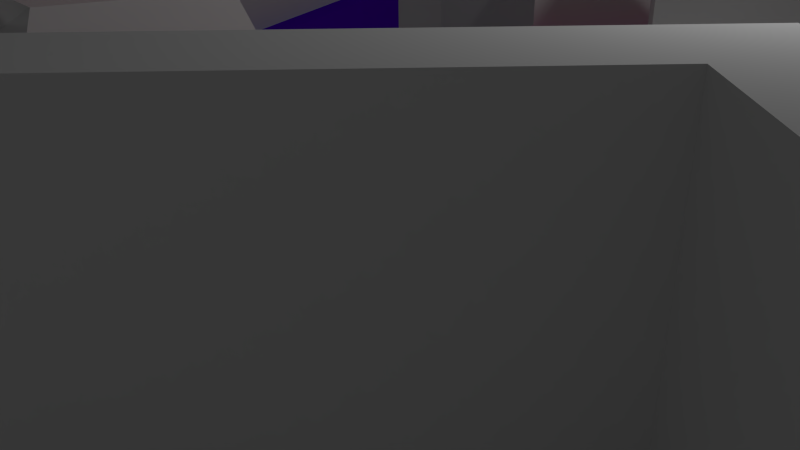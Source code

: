 # Source: level_b_0.1.blend  (saved by Blender 2.72.0; exported with 4.5.12 LTS)
import bpy
from mathutils import Matrix  # noqa: F401  (used for matrix-valued properties, if any)

bpy.ops.wm.read_factory_settings(use_empty=True)
scene = bpy.context.scene
scene.name = 'Scene'

# ---- collections
col_collection_1 = bpy.data.collections.new('Collection 1'); scene.collection.children.link(col_collection_1)

# ---- materials (node trees are filled in below, after node groups)
mat_red = bpy.data.materials.new('Red')
mat_red.alpha_threshold = 0.0
mat_red.use_transparent_shadow = False
mat_red.diffuse_color = (0.8, 0.0, 0.00452, 1.0)
mat_red.roughness = 0.5
mat_red.line_color = (0.0, 0.0, 0.0, 1.0)
mat_marble = bpy.data.materials.new('Marble')
mat_marble.alpha_threshold = 0.0
mat_marble.use_transparent_shadow = False
mat_marble.diffuse_color = (0.8208, 0.8208, 0.8208, 1.0)
mat_marble.roughness = 0.5
mat_marble.line_color = (0.0, 0.0, 0.0, 1.0)
mat_material_001 = bpy.data.materials.new('Material.001')
mat_material_001.alpha_threshold = 0.0
mat_material_001.use_transparent_shadow = False
mat_material_001.roughness = 0.5
mat_material_001.line_color = (0.0, 0.0, 0.0, 1.0)
mat_dark_purple = bpy.data.materials.new('dark purple')
mat_dark_purple.alpha_threshold = 0.0
mat_dark_purple.use_transparent_shadow = False
mat_dark_purple.diffuse_color = (0.1133, 0.0, 0.8, 1.0)
mat_dark_purple.roughness = 0.5
mat_dark_purple.line_color = (0.0, 0.0, 0.0, 1.0)
mat_material = bpy.data.materials.new('Material')
mat_material.alpha_threshold = 0.0
mat_material.use_transparent_shadow = False
mat_material.diffuse_color = (0.9774, 0.9774, 0.9774, 1.0)
mat_material.roughness = 0.5
mat_material.line_color = (0.0, 0.0, 0.0, 1.0)
mat_pinkish = bpy.data.materials.new('pinkish')
mat_pinkish.alpha_threshold = 0.0
mat_pinkish.use_transparent_shadow = False
mat_pinkish.diffuse_color = (0.8, 0.0588, 0.2285, 1.0)
mat_pinkish.roughness = 0.5
mat_pinkish.line_color = (0.0, 0.0, 0.0, 1.0)
mat_magenta = bpy.data.materials.new('Magenta')
mat_magenta.alpha_threshold = 0.0
mat_magenta.use_transparent_shadow = False
mat_magenta.diffuse_color = (1.0, 0.02543, 0.5568, 1.0)
mat_magenta.roughness = 0.5
mat_magenta.line_color = (0.0, 0.0, 0.0, 1.0)

# ---- material node trees

# ---- world
world_world = bpy.data.worlds.new('World'); scene.world = world_world
world_world.color = (0.05088, 0.05088, 0.05088)
world_world.use_sun_shadow = False
world_world.sun_shadow_jitter_overblur = 0.0
world_world.cycles.sampling_method = 'MANUAL'
world_world.cycles.sample_map_resolution = 256

# ---- cameras
cam_camera = bpy.data.cameras.new('Camera')
cam_camera.clip_end = 100.0
cam_camera.lens = 35.0
cam_camera.sensor_width = 32.0
cam_camera.sensor_height = 18.0
cam_camera.ortho_scale = 7.314
cam_camera.dof.focus_distance = 0.0
cam_camera.dof.aperture_fstop = 128.0

# ---- lights
light_lamp = bpy.data.lights.new('Lamp', 'POINT')
light_lamp.transmission_factor = 0.0
light_lamp.cutoff_distance = 30.0
light_lamp.energy = 100.0
light_lamp.shadow_buffer_clip_start = 1.001
light_lamp.shadow_soft_size = 0.1
light_lamp.shadow_maximum_resolution = 0.006
light_lamp.use_absolute_resolution = True
light_lamp.cycles.use_multiple_importance_sampling = False

# ---- meshes
me_cube_000 = bpy.data.meshes.new('Cube.000')
me_cube_000.from_pydata([(-1.238, 0.2043, -1.0), (-0.9171, 1.11, -1.0), (1.35, 1.082, -1.0), (-0.04196, -0.7146, -1.0), (-1.238, 0.2043, 1.0), (-0.9171, 1.11, 1.0), (1.35, 1.082, 1.0), (-0.04196, -0.7146, 1.0), (0.5139, -0.111, 1.0), (0.5139, -0.111, -1.0), (0.6683, -0.2456, -1.0), (0.6683, -0.2456, 1.0), (1.189, 0.2851, -1.0), (1.189, 0.2851, 1.0), (-1.105, 0.2431, -1.0), (-0.8371, 0.9962, -1.0), (1.24, 0.9972, -1.0), (-0.05316, -0.5763, -1.0), (-1.105, 0.2431, 1.0), (-0.8371, 0.9962, 1.0), (1.24, 0.9972, 1.0), (-0.05316, -0.5763, 1.0), (0.5068, 0.02757, 1.0), (0.5068, 0.02757, -1.0), (0.6599, -0.1071, -1.0), (0.6599, -0.1071, 1.0), (1.067, 0.3509, -1.0), (1.067, 0.3509, 1.0)], [], [(4, 5, 1, 0), (5, 6, 2, 1), (8, 7, 3, 9), (7, 4, 0, 3), (11, 8, 9, 10), (13, 11, 10, 12), (6, 13, 12, 2), (14, 15, 19, 18), (15, 16, 20, 19), (23, 17, 21, 22), (17, 14, 18, 21), (24, 23, 22, 25), (26, 24, 25, 27), (16, 26, 27, 20), (5, 4, 18, 19), (0, 1, 15, 14), (6, 5, 19, 20), (1, 2, 16, 15), (7, 8, 22, 21), (2, 12, 26, 16), (4, 7, 21, 18), (3, 0, 14, 17), (13, 6, 20, 27), (9, 3, 17, 23), (10, 9, 23, 24), (8, 11, 25, 22), (12, 10, 24, 26), (11, 13, 27, 25)])
me_cube_000.use_remesh_preserve_volume = False
me_cube_000.use_remesh_preserve_attributes = False
me_cube_000.use_mirror_vertex_groups = False
me_cube_000.update()
me_cube_006 = bpy.data.meshes.new('Cube.006')
me_cube_006.from_pydata([(-2.225, -1.0, -1.0), (-1.0, 1.0, -1.0), (1.214, 1.0, -1.0), (0.7393, -0.767, -1.0), (-2.225, -1.0, 1.534), (-1.0, 1.0, 1.0), (1.214, 1.0, 1.0), (0.7393, -0.767, 1.534), (0.0, 1.0, 1.0), (0.0, 1.0, -1.0), (-1.168, -2.723, 1.534), (-1.168, -2.723, -1.0), (-1.212, 0.654, 1.0), (-1.212, 0.654, -1.0), (1.131, 0.6943, 1.0), (1.131, 0.6943, -1.0), (-0.202, 0.3559, -1.0), (-0.202, 0.3559, 1.0), (-1.542, 0.1146, -1.0), (1.004, 0.2178, 1.367), (-0.5168, -0.6483, -1.0), (-0.5168, -0.6483, 1.367), (-1.542, 0.1146, 1.367), (1.004, 0.2178, -1.0), (-1.947, -0.5466, -1.0), (0.8468, -0.3664, 1.0), (-0.9028, -1.879, -1.0), (-0.9028, -1.879, 1.0), (-1.947, -0.5466, 1.0), (0.8468, -0.3664, -1.0), (0.8468, -0.3664, 1.74), (-0.9028, -1.879, 1.74), (-1.947, -0.5466, 1.74), (-1.212, 0.654, 1.388), (1.131, 0.6943, 1.388), (-0.202, 0.3559, 1.388), (-1.0, 1.0, -0.5804), (-2.225, -1.0, -0.4683), (1.214, 1.0, -0.5804), (0.7393, -0.767, -0.4683), (0.0, 1.0, -0.5804), (-1.168, -2.723, -0.4683), (-1.212, 0.654, -0.5804), (1.131, 0.6943, -0.5804), (1.004, 0.2178, -0.5033), (-1.542, 0.1146, -0.5033), (0.8468, -0.3664, -0.5804), (-1.947, -0.5466, -0.5804), (-2.225, -1.0, -1.0), (-1.0, 1.0, -1.0), (1.214, 1.0, -1.0), (0.7393, -0.767, -1.0), (0.0, 1.0, -1.0), (-1.168, -2.723, -1.0), (-1.212, 0.654, -1.0), (1.131, 0.6943, -1.0), (-1.542, 0.1146, -1.0), (1.004, 0.2178, -1.0), (-1.947, -0.5466, -1.0), (0.8468, -0.3664, -1.0), (-1.0, 1.0, -0.211), (-2.225, -1.0, -0.09891), (1.214, 1.0, -0.211), (0.7393, -0.767, -0.09891), (0.0, 1.0, -0.211), (-1.168, -2.723, -0.09891), (-1.212, 0.654, -0.211), (1.131, 0.6943, -0.211), (1.004, 0.2178, -0.134), (-1.542, 0.1146, -0.134), (0.8468, -0.3664, -0.211), (-1.947, -0.5466, -0.211), (0.7393, -0.767, -1.0), (-1.168, -2.723, -1.0), (0.7393, -0.767, -0.09891), (-1.168, -2.723, -0.09891), (0.9184, -0.9415, -1.0), (-0.9885, -2.898, -1.0), (0.9184, -0.9415, -0.09891), (-0.9885, -2.898, -0.09891), (1.455, 0.9352, -1.0), (0.9808, -0.8318, -1.0), (1.373, 0.6295, -1.0), (1.245, 0.153, -1.0), (1.088, -0.4312, -1.0), (1.455, 0.9352, -0.211), (0.9808, -0.8318, -0.09891), (1.373, 0.6295, -0.211), (1.245, 0.153, -0.134), (1.088, -0.4312, -0.211), (-0.9782, 1.249, -1.0), (1.235, 1.249, -1.0), (0.02176, 1.249, -1.0), (-0.9782, 1.249, -0.211), (1.235, 1.249, -0.211), (0.02176, 1.249, -0.211), (1.477, 1.184, -1.0), (1.477, 1.184, -0.211), (-2.438, -0.8694, -1.0), (-1.213, 1.131, -1.0), (-1.425, 0.7846, -1.0), (-1.755, 0.2452, -1.0), (-2.16, -0.416, -1.0), (-1.213, 1.131, -0.211), (-2.438, -0.8694, -0.09891), (-1.425, 0.7846, -0.211), (-1.755, 0.2452, -0.134), (-2.16, -0.416, -0.211), (-1.0, 1.0, -1.0), (-1.0, 1.0, -0.211), (-0.9782, 1.249, -1.0), (-0.9782, 1.249, -0.211), (-1.213, 1.131, -1.0), (-1.213, 1.131, -0.211), (-2.401, -1.178, -1.0), (-1.343, -2.901, -1.0), (-2.401, -1.178, -0.09891), (-1.343, -2.901, -0.09891), (-1.343, -2.901, -1.0), (-1.343, -2.901, -0.09891), (-1.164, -3.076, -1.0), (-1.164, -3.076, -0.09891), (-2.506, -1.032, -1.0), (-2.506, -1.032, -0.09891)], [], [(13, 18, 56, 54), (23, 15, 55, 57), (9, 1, 49, 52), (11, 3, 51, 53), (16, 9, 2, 15), (8, 35, 34, 6), (40, 38, 62, 64), (45, 42, 66, 69), (13, 1, 9, 16), (34, 14, 6), (1, 13, 54, 49), (37, 47, 71, 61), (20, 16, 15, 23), (21, 17, 12, 22), (18, 13, 16, 20), (19, 14, 17, 21), (42, 36, 60, 66), (0, 11, 53, 48), (26, 20, 23, 29), (28, 32, 22), (24, 18, 20, 26), (30, 25, 19), (39, 41, 65, 63), (44, 46, 70, 68), (11, 26, 29, 3), (10, 27, 28, 4), (0, 24, 26, 11), (7, 25, 27, 10), (27, 25, 30, 31), (28, 27, 31, 32), (31, 21, 22, 32), (30, 19, 21, 31), (17, 14, 34, 35), (12, 17, 35, 33), (35, 8, 5, 33), (12, 33, 5), (12, 5, 36, 42), (8, 6, 38, 40), (25, 7, 39, 46), (10, 4, 37, 41), (5, 8, 40, 36), (7, 10, 41, 39), (22, 12, 42, 45), (6, 14, 43, 38), (14, 19, 44, 43), (28, 22, 45, 47), (19, 25, 46, 44), (4, 28, 47, 37), (49, 54, 100, 99), (93, 90, 110, 111), (55, 50, 80, 82), (98, 48, 114, 122), (50, 52, 92, 91), (53, 51, 72, 73), (61, 104, 123, 116), (81, 86, 78, 76), (57, 55, 82, 83), (61, 71, 107, 104), (68, 70, 89, 88), (54, 56, 101, 100), (38, 43, 67, 62), (46, 39, 63, 70), (24, 0, 48, 58), (43, 44, 68, 67), (3, 29, 59, 51), (41, 37, 61, 65), (29, 23, 57, 59), (2, 9, 52, 50), (18, 24, 58, 56), (47, 45, 69, 71), (36, 40, 64, 60), (15, 2, 50, 55), (73, 72, 76, 77), (65, 53, 73, 75), (63, 65, 75, 74), (74, 78, 86), (78, 79, 77, 76), (53, 65, 117, 115), (74, 75, 79, 78), (72, 81, 76), (89, 86, 81, 84), (85, 87, 82, 80), (87, 88, 83, 82), (88, 89, 84, 83), (51, 59, 84, 81), (62, 67, 87, 85), (67, 68, 88, 87), (70, 63, 86, 89), (59, 57, 83, 84), (60, 64, 95, 93), (95, 94, 91, 92), (93, 95, 92, 90), (91, 94, 97, 96), (52, 49, 90, 92), (85, 80, 96, 97), (80, 50, 91, 96), (62, 85, 97, 94), (64, 62, 94, 95), (105, 103, 99, 100), (106, 105, 100, 101), (107, 106, 101, 102), (104, 107, 102, 98), (69, 66, 105, 106), (66, 60, 103, 105), (103, 60, 109, 113), (56, 58, 102, 101), (58, 48, 98, 102), (71, 69, 106, 107), (111, 110, 112, 113), (110, 108, 112), (99, 103, 113, 112), (90, 49, 108, 110), (60, 93, 111, 109), (49, 99, 112, 108), (111, 113, 109), (117, 116, 114, 115), (114, 116, 123, 122), (119, 118, 120, 121), (104, 98, 122, 123), (73, 77, 120, 118), (79, 75, 119, 121), (75, 73, 118, 119), (48, 53, 115, 114), (65, 61, 116, 117), (77, 79, 121, 120)])
me_cube_006.polygons.foreach_set('material_index', [0, 0, 0, 0, 0, 1, 0, 0, 0, 1, 0, 0, 0, 1, 0, 1, 0, 0, 0, 1, 0, 1, 0, 0, 0, 1, 0, 1, 1, 1, 1, 1, 1, 1, 1, 1, 1, 1, 1, 1, 1, 1, 1, 1, 1, 1, 1, 1, 0, 0, 0, 0, 0, 0, 0, 0, 0, 0, 0, 0, 0, 0, 0, 0, 0, 0, 0, 0, 0, 0, 0, 0, 0, 0, 0, 0, 0, 0, 0, 0, 0, 0, 0, 0, 0, 0, 0, 0, 0, 0, 0, 0, 0, 0, 0, 0, 0, 0, 0, 0, 0, 0, 0, 0, 0, 0, 0, 0, 0, 0, 0, 0, 0, 0, 0, 0, 0, 0, 0, 0, 0, 0, 0, 0, 0])
me_cube_006.materials.append(mat_red)
me_cube_006.materials.append(mat_marble)
me_cube_006.use_remesh_preserve_volume = False
me_cube_006.use_remesh_preserve_attributes = False
me_cube_006.use_mirror_vertex_groups = False
me_cube_006.update()
me_cube_004 = bpy.data.meshes.new('Cube.004')
me_cube_004.from_pydata([(-0.4004, 2.051, -1.0), (1.651, 0.6384, -1.0), (-1.469, -3.117, -1.0), (-0.4004, 2.051, 1.0), (1.651, 0.6384, 1.0), (-1.469, -3.117, 1.0), (-0.07942, -1.97, 1.0), (-0.07942, -1.97, -1.0), (0.7857, -0.6658, -1.0), (-0.9348, -0.5331, 0.3752), (-0.9348, -0.5331, -1.0), (0.7857, -0.6658, 0.3752), (0.5329, 0.6753, 0.7445), (0.2896, -0.7429, 0.6544), (-0.6384, -1.837, 0.5564), (-0.3951, -0.4184, 0.6465), (0.3071, 0.3407, 1.397), (0.06375, -1.078, 1.307), (-0.8643, -2.171, 1.209), (-0.6209, -0.753, 1.299), (-0.4004, 2.051, -0.3331), (1.651, 0.6384, -0.3331), (-1.469, -3.117, -0.3331), (-0.07942, -1.97, -0.3331), (-0.9348, -0.5331, -0.5124), (0.7857, -0.6658, -0.5124), (2.114, 0.3313, -1.0), (0.3835, -2.277, -1.0), (1.249, -0.9729, -1.0), (2.114, 0.3313, -0.3331), (0.3835, -2.277, -0.3331), (1.249, -0.9729, -0.5124), (-1.115, -3.546, -1.0), (0.2743, -2.398, -1.0), (-1.115, -3.546, -0.3331), (0.2743, -2.398, -0.3331), (-0.9445, 2.163, -1.0), (-2.013, -3.005, -1.0), (-1.479, -0.4206, -1.0), (-0.9445, 2.163, -0.3331), (-2.013, -3.005, -0.3331), (-1.479, -0.4206, -0.5124), (-2.054, -4.0, -1.0), (-2.054, -4.0, -0.3331), (-0.3338, 2.602, -1.0), (1.718, 1.19, -1.0), (-0.3338, 2.602, -0.3331), (1.718, 1.19, -0.3331), (2.18, 0.8829, -1.0), (2.18, 0.8829, -0.3331), (-0.8779, 2.715, -1.0), (-0.8779, 2.715, -0.3331)], [], [(20, 21, 47, 46), (27, 30, 35, 33), (9, 5, 6, 11), (8, 7, 2, 10), (21, 25, 31, 29), (24, 20, 39, 41), (3, 9, 11, 4), (1, 8, 10, 0), (8, 1, 26, 28), (16, 17, 13, 12), (17, 18, 14, 13), (18, 19, 15, 14), (19, 16, 12, 15), (12, 13, 14, 15), (19, 18, 17, 16), (3, 4, 21, 20), (6, 5, 22, 23), (9, 3, 20, 24), (11, 6, 23, 25), (5, 9, 24, 22), (4, 11, 25, 21), (31, 30, 27, 28), (29, 31, 28, 26), (29, 26, 48, 49), (7, 8, 28, 27), (7, 27, 33), (25, 23, 30, 31), (35, 34, 32, 33), (23, 22, 34, 35), (2, 7, 33, 32), (35, 30, 23), (41, 39, 36, 38), (40, 41, 38, 37), (22, 24, 41, 40), (10, 2, 37, 38), (0, 10, 38, 36), (43, 40, 37, 42), (2, 32, 42), (32, 34, 43, 42), (43, 34, 22), (43, 22, 40), (42, 37, 2), (26, 1, 45, 48), (46, 47, 45, 44), (45, 47, 49, 48), (46, 44, 50, 51), (0, 36, 50, 44), (1, 0, 44, 45), (36, 39, 51, 50), (21, 29, 49, 47), (39, 20, 46, 51)])
me_cube_004.polygons.foreach_set('material_index', [1, 1, 0, 0, 1, 1, 0, 0, 0, 0, 0, 0, 0, 0, 0, 0, 0, 0, 0, 0, 0, 1, 1, 1, 0, 0, 1, 1, 1, 0, 1, 1, 1, 1, 0, 0, 1, 0, 1, 1, 1, 0, 0, 1, 1, 1, 0, 0, 1, 1, 1])
me_cube_004.materials.append(mat_material_001)
me_cube_004.materials.append(mat_dark_purple)
me_cube_004.materials.append(mat_material)
me_cube_004.use_remesh_preserve_volume = False
me_cube_004.use_remesh_preserve_attributes = False
me_cube_004.use_mirror_vertex_groups = False
me_cube_004.update()
me_cube_003 = bpy.data.meshes.new('Cube.003')
me_cube_003.from_pydata([(-1.651, 3.047, -1.0), (1.0, 1.0, -1.0), (-4.097, -2.874, -1.0), (-1.651, 3.047, -0.1197), (1.0, 1.0, -0.1197), (-4.097, -2.874, -0.1197), (0.1386, 1.003, -0.1197), (-1.428, 2.213, -0.1197), (-2.874, -1.287, -0.1197), (-0.3903, 0.8137, 0.7296), (-1.407, 1.599, 0.7296), (-2.345, -0.6724, 0.7296), (0.7187, 1.211, 1.124), (-1.452, 2.887, 1.124), (-3.454, -1.961, 1.124), (-0.0556, 1.214, 1.238), (-1.252, 2.138, 1.238), (-2.355, -0.5339, 1.238)], [], [(2, 0, 1), (7, 8, 11, 10), (1, 0, 3, 4), (0, 2, 5, 3), (2, 1, 4, 5), (7, 6, 4, 3), (8, 7, 3, 5), (6, 8, 5, 4), (9, 10, 13, 12), (8, 6, 9, 11), (6, 7, 10, 9), (17, 15, 16), (10, 11, 14, 13), (11, 9, 12, 14), (16, 15, 12, 13), (17, 16, 13, 14), (15, 17, 14, 12)])
me_cube_003.polygons.foreach_set('material_index', [0, 0, 1, 1, 1, 1, 1, 1, 0, 0, 0, 0, 0, 0, 0, 0, 0])
me_cube_003.materials.append(mat_material)
me_cube_003.materials.append(mat_pinkish)
me_cube_003.use_remesh_preserve_volume = False
me_cube_003.use_remesh_preserve_attributes = False
me_cube_003.use_mirror_vertex_groups = False
me_cube_003.update()
me_cube_002 = bpy.data.meshes.new('Cube.002')
me_cube_002.from_pydata([(-1.651, 1.0, -1.0), (1.0, 1.0, -1.0), (-2.443, -2.874, -1.0), (-1.651, 1.0, -0.5655), (1.0, 1.0, -0.5655), (-1.651, 1.0, -1.0), (-2.443, -2.874, -1.0), (-1.651, 1.0, -0.342), (-2.443, -2.874, -0.5655), (-2.443, -2.874, -0.342), (1.0, 1.0, -0.342), (-1.731, -1.452, -0.342), (0.08112, 0.5873, -0.342), (-1.314, 0.5873, -0.342), (-1.731, -1.452, -0.01026), (0.08112, 0.5873, 0.8607), (-1.314, 0.5873, 0.8607)], [], [(0, 2, 6, 5), (1, 2, 8, 4), (8, 3, 7, 9), (4, 8, 9, 10), (12, 11, 14, 15), (2, 0, 3, 8), (0, 1, 4, 3), (3, 4, 10, 7), (11, 12, 10, 9), (12, 13, 7, 10), (13, 11, 9, 7), (15, 14, 16), (13, 12, 15, 16), (11, 13, 16, 14)])
me_cube_002.polygons.foreach_set('material_index', [0, 0, 0, 0, 1, 0, 0, 0, 0, 0, 0, 1, 1, 1])
me_cube_002.materials.append(mat_magenta)
me_cube_002.materials.append(mat_marble)
me_cube_002.use_remesh_preserve_volume = False
me_cube_002.use_remesh_preserve_attributes = False
me_cube_002.use_mirror_vertex_groups = False
me_cube_002.update()
me_cube_001 = bpy.data.meshes.new('Cube.001')
me_cube_001.from_pydata([(-1.238, 0.2043, -0.385), (-0.9171, 1.11, -0.385), (1.35, 1.082, -0.385), (-0.04196, -0.7146, -0.385), (-1.238, 0.2043, 1.0), (-0.9171, 1.11, 1.0), (1.35, 1.082, 1.0), (-0.04196, -0.7146, 1.0), (0.5139, -0.111, 1.0), (0.5139, -0.111, -0.385), (0.6683, -0.2456, -0.385), (0.6683, -0.2456, 1.0), (1.189, 0.2851, -0.385), (1.189, 0.2851, 1.0), (-1.105, 0.2431, -0.385), (-0.8371, 0.9962, -0.385), (1.24, 0.9972, -0.385), (-0.05316, -0.5763, -0.385), (-1.105, 0.2431, 1.0), (-0.8371, 0.9962, 1.0), (1.24, 0.9972, 1.0), (-0.05316, -0.5763, 1.0), (0.5068, 0.02757, 1.0), (0.5068, 0.02757, -0.385), (0.6599, -0.1071, -0.385), (0.6599, -0.1071, 1.0), (1.067, 0.3509, -0.385), (1.067, 0.3509, 1.0)], [], [(4, 5, 1, 0), (5, 6, 2, 1), (8, 7, 3, 9), (7, 4, 0, 3), (11, 8, 9, 10), (13, 11, 10, 12), (6, 13, 12, 2), (14, 15, 19, 18), (15, 16, 20, 19), (23, 17, 21, 22), (17, 14, 18, 21), (24, 23, 22, 25), (26, 24, 25, 27), (16, 26, 27, 20), (5, 4, 18, 19), (0, 1, 15, 14), (6, 5, 19, 20), (1, 2, 16, 15), (7, 8, 22, 21), (2, 12, 26, 16), (4, 7, 21, 18), (3, 0, 14, 17), (13, 6, 20, 27), (9, 3, 17, 23), (10, 9, 23, 24), (8, 11, 25, 22), (12, 10, 24, 26), (11, 13, 27, 25)])
me_cube_001.use_remesh_preserve_volume = False
me_cube_001.use_remesh_preserve_attributes = False
me_cube_001.use_mirror_vertex_groups = False
me_cube_001.update()
me_plane = bpy.data.meshes.new('Plane')
me_plane.from_pydata([(1.0, -1.0, 0.0), (-1.0, -1.0, 0.0), (1.0, 1.0, 0.0), (-1.0, 1.0, 0.0)], [], [(1, 0, 2, 3)])
me_plane.materials.append(mat_material_001)
me_plane.use_remesh_preserve_volume = False
me_plane.use_remesh_preserve_attributes = False
me_plane.use_mirror_vertex_groups = False
me_plane.update()

# ---- objects
ob_upper_wall_001 = bpy.data.objects.new('upper_wall.001', me_cube_000)
ob_structure_4 = bpy.data.objects.new('structure_4', me_cube_006)
ob_structure_3 = bpy.data.objects.new('structure_3', me_cube_004)
ob_structure_2 = bpy.data.objects.new('structure_2', me_cube_003)
ob_structure_1 = bpy.data.objects.new('structure_1', me_cube_002)
ob_lower_wall = bpy.data.objects.new('Lower_wall', me_cube_001)
ob_plane = bpy.data.objects.new('Plane', me_plane)
ob_lamp = bpy.data.objects.new('Lamp', light_lamp)
ob_camera = bpy.data.objects.new('Camera', cam_camera)

# ---- transforms, parenting, visibility, modifiers, constraints
ob_upper_wall_001.location = (-0.1291, -0.5075, 2.098)
ob_upper_wall_001.scale = (9.937, 9.937, 1.739)
ob_upper_wall_001.lineart.crease_threshold = 0.0
ob_structure_4.location = (5.756, 4.84, 1.815)
ob_structure_4.scale = (1.8, 1.8, 1.8)
ob_structure_4.lineart.crease_threshold = 0.0
ob_structure_3.location = (-6.779, 1.497, 2.726)
ob_structure_3.rotation_euler = (0.0, -0.0, 3.142)
ob_structure_3.scale = (0.9, 0.9, 2.7)
ob_structure_3.lineart.crease_threshold = 0.0
ob_structure_2.location = (-3.423, -1.487, 1.897)
ob_structure_2.rotation_euler = (0.0, -0.0, 3.142)
ob_structure_2.scale = (0.9, 0.9, 1.906)
ob_structure_2.lineart.crease_threshold = 0.0
ob_structure_1.location = (0.2744, 5.959, 2.726)
ob_structure_1.scale = (0.9, 0.9, 2.7)
ob_structure_1.lineart.crease_threshold = 0.0
ob_lower_wall.location = (0.0, 0.0, 0.6095)
ob_lower_wall.scale = (9.0, 9.0, 1.575)
ob_lower_wall.lineart.crease_threshold = 0.0
ob_plane.location = (0.4883, 3.835, -0.01882)
ob_plane.scale = (13.45, 12.23, 12.23)
ob_plane.lineart.crease_threshold = 0.0
ob_lamp.location = (4.076, 1.005, 5.904)
ob_lamp.rotation_euler = (0.6503, 0.05522, 1.866)
ob_lamp.lock_rotations_4d = False
ob_lamp.empty_display_type = 'ARROWS'
ob_lamp.color = (0.0, 0.0, 0.0, 0.0)
ob_lamp.lineart.crease_threshold = 0.0
ob_camera.location = (7.481, -6.508, 5.344)
ob_camera.rotation_euler = (1.109, 0.01082, 0.8149)
ob_camera.lock_rotations_4d = False
ob_camera.empty_display_type = 'ARROWS'
ob_camera.color = (0.0, 0.0, 0.0, 0.0)
ob_camera.display_type = 'WIRE'
ob_camera.lineart.crease_threshold = 0.0

# ---- collection membership
col_collection_1.objects.link(ob_upper_wall_001)
col_collection_1.objects.link(ob_structure_4)
col_collection_1.objects.link(ob_structure_3)
col_collection_1.objects.link(ob_structure_2)
col_collection_1.objects.link(ob_structure_1)
col_collection_1.objects.link(ob_lower_wall)
col_collection_1.objects.link(ob_plane)
col_collection_1.objects.link(ob_lamp)
col_collection_1.objects.link(ob_camera)

# ---- scene / render settings (as saved in the file)
scene.camera = ob_camera
scene.frame_start = 1; scene.frame_end = 250; scene.frame_set(44)
scene.render.engine = 'BLENDER_EEVEE_NEXT'
scene.render.image_settings.color_mode = 'RGB'
scene.render.image_settings.compression = 90
scene.render.resolution_percentage = 50
scene.render.dither_intensity = 0.0
scene.cycles.use_denoising = False
scene.cycles.samples = 10
scene.cycles.sampling_pattern = 'TABULATED_SOBOL'
scene.cycles.light_sampling_threshold = 0.0
scene.cycles.use_adaptive_sampling = False
scene.cycles.use_light_tree = False
scene.cycles.blur_glossy = 0.0
scene.cycles.volume_bounces = 1
scene.cycles.pixel_filter_type = 'GAUSSIAN'
scene.cycles.sample_clamp_indirect = 0.0
scene.view_settings.view_transform = 'Standard'
bpy.context.view_layer.update()
